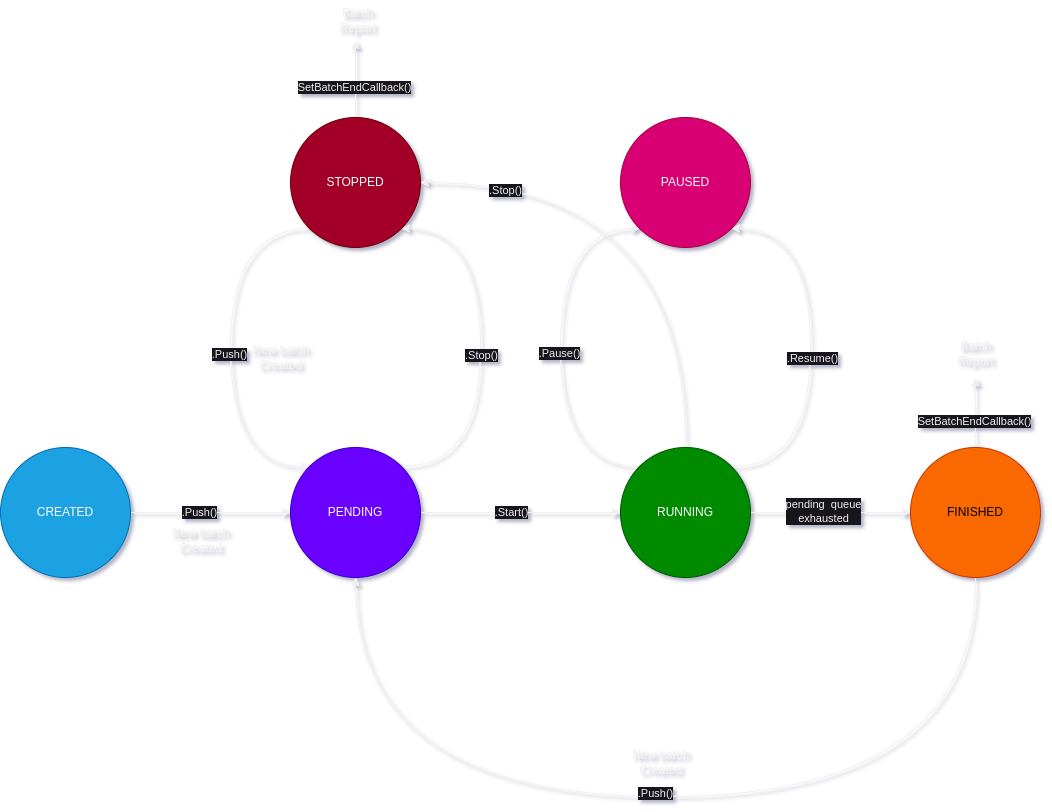

The diagram above was exported from draw.io. Its source (the exported page's mxGraphModel, read from the mxfile embedded in the PNG):
<mxGraphModel dx="1442" dy="722" grid="0" gridSize="10" guides="1" tooltips="1" connect="1" arrows="1" fold="1" page="1" pageScale="1" pageWidth="1169" pageHeight="827" math="0" shadow="0">
  <root>
    <mxCell id="0" />
    <mxCell id="1" parent="0" />
    <mxCell id="YJLz4T25-TGI_-gxv1rJ-8" style="edgeStyle=orthogonalEdgeStyle;rounded=0;orthogonalLoop=1;jettySize=auto;html=1;entryX=0;entryY=0.5;entryDx=0;entryDy=0;" parent="1" source="YJLz4T25-TGI_-gxv1rJ-1" target="YJLz4T25-TGI_-gxv1rJ-2" edge="1">
      <mxGeometry relative="1" as="geometry" />
    </mxCell>
    <mxCell id="RSMa3meRG-rUk5iRY2aM-3" value=".Start()" style="edgeLabel;html=1;align=center;verticalAlign=middle;resizable=0;points=[];" vertex="1" connectable="0" parent="YJLz4T25-TGI_-gxv1rJ-8">
      <mxGeometry x="-0.0953" relative="1" as="geometry">
        <mxPoint as="offset" />
      </mxGeometry>
    </mxCell>
    <mxCell id="YJLz4T25-TGI_-gxv1rJ-20" style="edgeStyle=orthogonalEdgeStyle;rounded=0;orthogonalLoop=1;jettySize=auto;html=1;exitX=0;exitY=0;exitDx=0;exitDy=0;entryX=0;entryY=1;entryDx=0;entryDy=0;curved=1;endArrow=none;endFill=0;startArrow=classic;startFill=1;" parent="1" source="YJLz4T25-TGI_-gxv1rJ-1" target="YJLz4T25-TGI_-gxv1rJ-6" edge="1">
      <mxGeometry relative="1" as="geometry">
        <Array as="points">
          <mxPoint x="289" y="466" />
          <mxPoint x="289" y="228" />
        </Array>
      </mxGeometry>
    </mxCell>
    <mxCell id="RSMa3meRG-rUk5iRY2aM-5" value=".Push()" style="edgeLabel;html=1;align=center;verticalAlign=middle;resizable=0;points=[];" vertex="1" connectable="0" parent="YJLz4T25-TGI_-gxv1rJ-20">
      <mxGeometry x="-0.0773" relative="1" as="geometry">
        <mxPoint x="-1" y="-9" as="offset" />
      </mxGeometry>
    </mxCell>
    <mxCell id="YJLz4T25-TGI_-gxv1rJ-21" style="edgeStyle=orthogonalEdgeStyle;rounded=0;orthogonalLoop=1;jettySize=auto;html=1;exitX=1;exitY=0;exitDx=0;exitDy=0;entryX=1;entryY=1;entryDx=0;entryDy=0;endArrow=classic;endFill=1;startArrow=none;startFill=0;curved=1;" parent="1" source="YJLz4T25-TGI_-gxv1rJ-1" target="YJLz4T25-TGI_-gxv1rJ-6" edge="1">
      <mxGeometry relative="1" as="geometry">
        <Array as="points">
          <mxPoint x="539" y="466" />
          <mxPoint x="539" y="228" />
        </Array>
      </mxGeometry>
    </mxCell>
    <mxCell id="RSMa3meRG-rUk5iRY2aM-4" value=".Stop()" style="edgeLabel;html=1;align=center;verticalAlign=middle;resizable=0;points=[];" vertex="1" connectable="0" parent="YJLz4T25-TGI_-gxv1rJ-21">
      <mxGeometry x="-0.0369" y="-1" relative="1" as="geometry">
        <mxPoint as="offset" />
      </mxGeometry>
    </mxCell>
    <mxCell id="YJLz4T25-TGI_-gxv1rJ-1" value="PENDING" style="ellipse;whiteSpace=wrap;html=1;aspect=fixed;fillColor=#6a00ff;fontColor=#ffffff;strokeColor=#3700CC;" parent="1" vertex="1">
      <mxGeometry x="349" y="447" width="130" height="130" as="geometry" />
    </mxCell>
    <mxCell id="YJLz4T25-TGI_-gxv1rJ-9" style="edgeStyle=orthogonalEdgeStyle;rounded=0;orthogonalLoop=1;jettySize=auto;html=1;entryX=0;entryY=0.5;entryDx=0;entryDy=0;" parent="1" source="YJLz4T25-TGI_-gxv1rJ-2" target="YJLz4T25-TGI_-gxv1rJ-3" edge="1">
      <mxGeometry relative="1" as="geometry" />
    </mxCell>
    <mxCell id="RSMa3meRG-rUk5iRY2aM-7" value="pending&amp;nbsp; queue&lt;br&gt;exhausted" style="edgeLabel;html=1;align=center;verticalAlign=middle;resizable=0;points=[];" vertex="1" connectable="0" parent="YJLz4T25-TGI_-gxv1rJ-9">
      <mxGeometry x="-0.0906" y="1" relative="1" as="geometry">
        <mxPoint as="offset" />
      </mxGeometry>
    </mxCell>
    <mxCell id="YJLz4T25-TGI_-gxv1rJ-22" style="edgeStyle=orthogonalEdgeStyle;rounded=0;orthogonalLoop=1;jettySize=auto;html=1;exitX=0;exitY=0;exitDx=0;exitDy=0;entryX=0;entryY=1;entryDx=0;entryDy=0;curved=1;" parent="1" source="YJLz4T25-TGI_-gxv1rJ-2" target="YJLz4T25-TGI_-gxv1rJ-4" edge="1">
      <mxGeometry relative="1" as="geometry">
        <Array as="points">
          <mxPoint x="619" y="466" />
          <mxPoint x="619" y="228" />
        </Array>
      </mxGeometry>
    </mxCell>
    <mxCell id="RSMa3meRG-rUk5iRY2aM-6" value=".Pause()" style="edgeLabel;html=1;align=center;verticalAlign=middle;resizable=0;points=[];" vertex="1" connectable="0" parent="YJLz4T25-TGI_-gxv1rJ-22">
      <mxGeometry x="-0.0289" y="1" relative="1" as="geometry">
        <mxPoint as="offset" />
      </mxGeometry>
    </mxCell>
    <mxCell id="YJLz4T25-TGI_-gxv1rJ-23" style="edgeStyle=orthogonalEdgeStyle;rounded=0;orthogonalLoop=1;jettySize=auto;html=1;exitX=1;exitY=0;exitDx=0;exitDy=0;entryX=1;entryY=1;entryDx=0;entryDy=0;curved=1;" parent="1" source="YJLz4T25-TGI_-gxv1rJ-2" target="YJLz4T25-TGI_-gxv1rJ-4" edge="1">
      <mxGeometry relative="1" as="geometry">
        <Array as="points">
          <mxPoint x="869" y="466" />
          <mxPoint x="869" y="228" />
        </Array>
      </mxGeometry>
    </mxCell>
    <mxCell id="RSMa3meRG-rUk5iRY2aM-9" value=".Resume()" style="edgeLabel;html=1;align=center;verticalAlign=middle;resizable=0;points=[];" vertex="1" connectable="0" parent="YJLz4T25-TGI_-gxv1rJ-23">
      <mxGeometry x="-0.0514" y="-2" relative="1" as="geometry">
        <mxPoint as="offset" />
      </mxGeometry>
    </mxCell>
    <mxCell id="YJLz4T25-TGI_-gxv1rJ-38" style="edgeStyle=orthogonalEdgeStyle;rounded=0;orthogonalLoop=1;jettySize=auto;html=1;exitX=0.5;exitY=0;exitDx=0;exitDy=0;entryX=1;entryY=0.5;entryDx=0;entryDy=0;curved=1;" parent="1" source="YJLz4T25-TGI_-gxv1rJ-2" target="YJLz4T25-TGI_-gxv1rJ-6" edge="1">
      <mxGeometry relative="1" as="geometry" />
    </mxCell>
    <mxCell id="RSMa3meRG-rUk5iRY2aM-10" value=".Stop()" style="edgeLabel;html=1;align=center;verticalAlign=middle;resizable=0;points=[];" vertex="1" connectable="0" parent="YJLz4T25-TGI_-gxv1rJ-38">
      <mxGeometry x="0.6819" y="8" relative="1" as="geometry">
        <mxPoint as="offset" />
      </mxGeometry>
    </mxCell>
    <mxCell id="YJLz4T25-TGI_-gxv1rJ-2" value="RUNNING" style="ellipse;whiteSpace=wrap;html=1;aspect=fixed;fillColor=#008a00;fontColor=#ffffff;strokeColor=#005700;" parent="1" vertex="1">
      <mxGeometry x="679" y="447" width="130" height="130" as="geometry" />
    </mxCell>
    <mxCell id="YJLz4T25-TGI_-gxv1rJ-19" style="edgeStyle=orthogonalEdgeStyle;rounded=0;orthogonalLoop=1;jettySize=auto;html=1;entryX=0.5;entryY=1;entryDx=0;entryDy=0;curved=1;exitX=0.5;exitY=1;exitDx=0;exitDy=0;" parent="1" source="YJLz4T25-TGI_-gxv1rJ-3" target="YJLz4T25-TGI_-gxv1rJ-1" edge="1">
      <mxGeometry relative="1" as="geometry">
        <Array as="points">
          <mxPoint x="1034" y="796" />
          <mxPoint x="414" y="796" />
        </Array>
      </mxGeometry>
    </mxCell>
    <mxCell id="RSMa3meRG-rUk5iRY2aM-11" value=".Push()" style="edgeLabel;html=1;align=center;verticalAlign=middle;resizable=0;points=[];" vertex="1" connectable="0" parent="YJLz4T25-TGI_-gxv1rJ-19">
      <mxGeometry x="0.0187" y="-3" relative="1" as="geometry">
        <mxPoint as="offset" />
      </mxGeometry>
    </mxCell>
    <mxCell id="YJLz4T25-TGI_-gxv1rJ-45" style="edgeStyle=orthogonalEdgeStyle;rounded=0;orthogonalLoop=1;jettySize=auto;html=1;" parent="1" source="YJLz4T25-TGI_-gxv1rJ-3" edge="1">
      <mxGeometry relative="1" as="geometry">
        <mxPoint x="1034" y="377.2949764170545" as="targetPoint" />
      </mxGeometry>
    </mxCell>
    <mxCell id="RSMa3meRG-rUk5iRY2aM-8" value="SetBatchEndCallback()" style="edgeLabel;html=1;align=center;verticalAlign=middle;resizable=0;points=[];" vertex="1" connectable="0" parent="YJLz4T25-TGI_-gxv1rJ-45">
      <mxGeometry x="-0.2456" y="1" relative="1" as="geometry">
        <mxPoint as="offset" />
      </mxGeometry>
    </mxCell>
    <mxCell id="YJLz4T25-TGI_-gxv1rJ-3" value="FINISHED" style="ellipse;whiteSpace=wrap;html=1;aspect=fixed;fillColor=#fa6800;fontColor=#000000;strokeColor=#C73500;" parent="1" vertex="1">
      <mxGeometry x="969" y="447" width="130" height="130" as="geometry" />
    </mxCell>
    <mxCell id="YJLz4T25-TGI_-gxv1rJ-4" value="PAUSED" style="ellipse;whiteSpace=wrap;html=1;aspect=fixed;fillColor=#d80073;fontColor=#ffffff;strokeColor=#A50040;" parent="1" vertex="1">
      <mxGeometry x="679" y="117" width="130" height="130" as="geometry" />
    </mxCell>
    <mxCell id="YJLz4T25-TGI_-gxv1rJ-7" style="edgeStyle=orthogonalEdgeStyle;rounded=0;orthogonalLoop=1;jettySize=auto;html=1;entryX=0;entryY=0.5;entryDx=0;entryDy=0;" parent="1" source="YJLz4T25-TGI_-gxv1rJ-5" target="YJLz4T25-TGI_-gxv1rJ-1" edge="1">
      <mxGeometry relative="1" as="geometry" />
    </mxCell>
    <mxCell id="RSMa3meRG-rUk5iRY2aM-2" value=".Push()" style="edgeLabel;html=1;align=center;verticalAlign=middle;resizable=0;points=[];" vertex="1" connectable="0" parent="YJLz4T25-TGI_-gxv1rJ-7">
      <mxGeometry x="-0.1479" relative="1" as="geometry">
        <mxPoint as="offset" />
      </mxGeometry>
    </mxCell>
    <mxCell id="YJLz4T25-TGI_-gxv1rJ-5" value="CREATED" style="ellipse;whiteSpace=wrap;html=1;aspect=fixed;fillColor=#1ba1e2;fontColor=#ffffff;strokeColor=#006EAF;" parent="1" vertex="1">
      <mxGeometry x="59" y="447" width="130" height="130" as="geometry" />
    </mxCell>
    <mxCell id="YJLz4T25-TGI_-gxv1rJ-47" style="edgeStyle=orthogonalEdgeStyle;rounded=0;orthogonalLoop=1;jettySize=auto;html=1;" parent="1" source="YJLz4T25-TGI_-gxv1rJ-6" target="YJLz4T25-TGI_-gxv1rJ-43" edge="1">
      <mxGeometry relative="1" as="geometry">
        <Array as="points">
          <mxPoint x="414" y="61" />
          <mxPoint x="414" y="61" />
        </Array>
      </mxGeometry>
    </mxCell>
    <mxCell id="YJLz4T25-TGI_-gxv1rJ-50" value="SetBatchEndCallback()" style="edgeLabel;html=1;align=center;verticalAlign=middle;resizable=0;points=[];labelBackgroundColor=default;" parent="YJLz4T25-TGI_-gxv1rJ-47" connectable="0" vertex="1">
      <mxGeometry x="-0.2177" y="1" relative="1" as="geometry">
        <mxPoint as="offset" />
      </mxGeometry>
    </mxCell>
    <mxCell id="YJLz4T25-TGI_-gxv1rJ-6" value="STOPPED" style="ellipse;whiteSpace=wrap;html=1;aspect=fixed;fillColor=#a20025;fontColor=#ffffff;strokeColor=#6F0000;" parent="1" vertex="1">
      <mxGeometry x="349" y="117" width="130" height="130" as="geometry" />
    </mxCell>
    <mxCell id="YJLz4T25-TGI_-gxv1rJ-25" value="New batch&lt;br&gt;Created" style="text;html=1;align=center;verticalAlign=middle;resizable=0;points=[];autosize=1;strokeColor=none;fillColor=none;" parent="1" vertex="1">
      <mxGeometry x="219" y="520" width="80" height="40" as="geometry" />
    </mxCell>
    <mxCell id="YJLz4T25-TGI_-gxv1rJ-34" value="New batch&lt;br&gt;Created" style="text;html=1;align=center;verticalAlign=middle;resizable=0;points=[];autosize=1;strokeColor=none;fillColor=none;" parent="1" vertex="1">
      <mxGeometry x="679" y="742" width="80" height="40" as="geometry" />
    </mxCell>
    <mxCell id="YJLz4T25-TGI_-gxv1rJ-35" value="New batch&lt;br&gt;Created" style="text;html=1;align=center;verticalAlign=middle;resizable=0;points=[];autosize=1;strokeColor=none;fillColor=none;" parent="1" vertex="1">
      <mxGeometry x="299" y="337" width="80" height="40" as="geometry" />
    </mxCell>
    <mxCell id="YJLz4T25-TGI_-gxv1rJ-37" value="Batch&lt;br&gt;Report" style="text;html=1;align=center;verticalAlign=middle;resizable=0;points=[];autosize=1;strokeColor=none;fillColor=none;" parent="1" vertex="1">
      <mxGeometry x="1004" y="333" width="60" height="40" as="geometry" />
    </mxCell>
    <mxCell id="YJLz4T25-TGI_-gxv1rJ-43" value="Batch&lt;br&gt;Report" style="text;html=1;align=center;verticalAlign=middle;resizable=0;points=[];autosize=1;strokeColor=none;fillColor=none;" parent="1" vertex="1">
      <mxGeometry x="386" width="60" height="40" as="geometry" />
    </mxCell>
  </root>
</mxGraphModel>